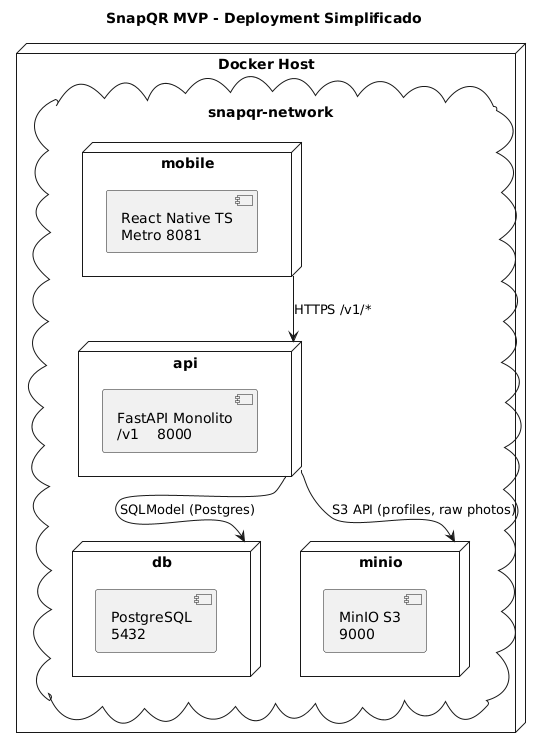

The diagram above was rendered by PlantUML. Its source (embedded in the PNG):
@startuml
title "SnapQR MVP - Deployment Simplificado"

node "Docker Host" {
  cloud "snapqr-network" {
    node "api" as API {
      [FastAPI Monolito\n/v1    8000]
    }
    node "mobile" as Mobile {
      [React Native TS\nMetro 8081]
    }
    node "db" as DB {
      [PostgreSQL\n5432]
    }
    node "minio" as MinIO {
      [MinIO S3\n9000]
    }
  }
}

Mobile --> API    : HTTPS /v1/*
API --> DB        : SQLModel (Postgres)
API --> MinIO     : S3 API (profiles, raw photos)
@enduml